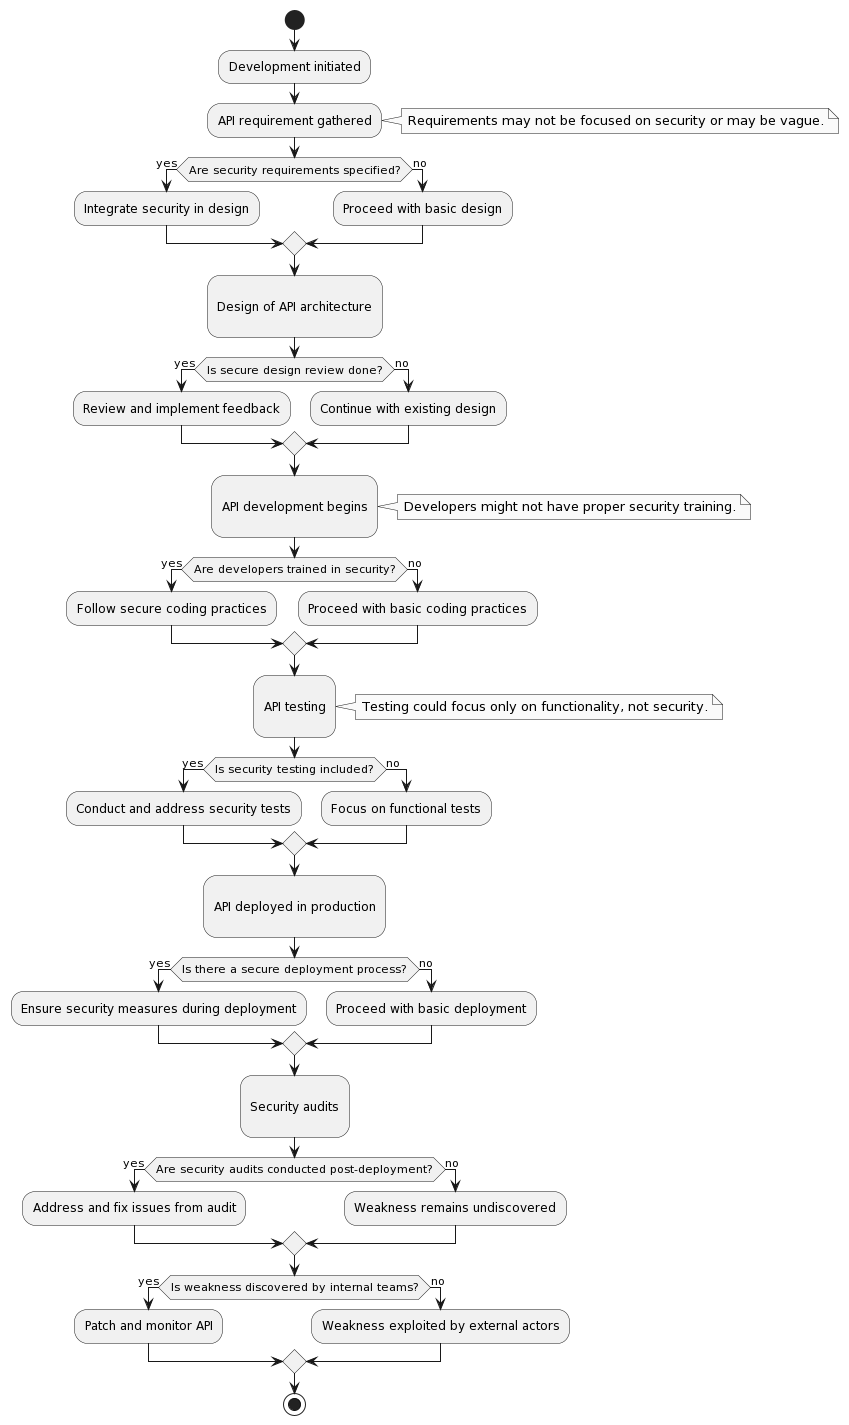

The diagram above was rendered by PlantUML. Its source (embedded in the PNG):
@startuml
skinparam monochrome true

start

:Development initiated;

:API requirement gathered;
note right: Requirements may not be focused on security or may be vague.

if (Are security requirements specified?) then (yes)
  :Integrate security in design;
else (no)
  :Proceed with basic design;
endif

:\nDesign of API architecture\n;

if (Is secure design review done?) then (yes)
  :Review and implement feedback;
else (no)
  :Continue with existing design;
endif

:\nAPI development begins\n;
note right: Developers might not have proper security training.

if (Are developers trained in security?) then (yes)
  :Follow secure coding practices;
else (no)
  :Proceed with basic coding practices;
endif


:\nAPI testing\n;
note right: Testing could focus only on functionality, not security.

if (Is security testing included?) then (yes)
  :Conduct and address security tests;
else (no)
  :Focus on functional tests;
endif


:\nAPI deployed in production\n;

if (Is there a secure deployment process?) then (yes)
  :Ensure security measures during deployment;
else (no)
  :Proceed with basic deployment;
endif

:\nSecurity audits\n;

if (Are security audits conducted post-deployment?) then (yes)
  :Address and fix issues from audit;
else (no)
  :Weakness remains undiscovered;
endif

if (Is weakness discovered by internal teams?) then (yes)
  :Patch and monitor API;
else (no)
  :Weakness exploited by external actors;
endif

stop
@enduml